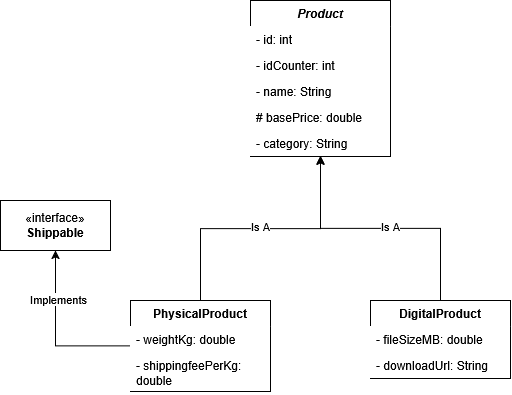

The diagram above was exported from draw.io. Its source (the exported page's mxGraphModel, read from the mxfile embedded in the PNG):
<mxGraphModel dx="1414" dy="787" grid="1" gridSize="10" guides="1" tooltips="1" connect="1" arrows="1" fold="1" page="1" pageScale="1" pageWidth="850" pageHeight="1100" math="0" shadow="0">
  <root>
    <mxCell id="0" />
    <mxCell id="1" parent="0" />
    <mxCell id="1O9ZragjjJ4lfTFUaARH-4" parent="1" style="swimlane;fontStyle=0;childLayout=stackLayout;horizontal=1;startSize=26;fillColor=default;horizontalStack=0;resizeParent=1;resizeParentMax=0;resizeLast=0;collapsible=1;marginBottom=0;whiteSpace=wrap;html=1;" value="&lt;div&gt;&lt;b&gt;&lt;i&gt;Product&lt;/i&gt;&lt;/b&gt;&lt;/div&gt;" vertex="1">
      <mxGeometry height="156" width="140" x="330" y="120" as="geometry" />
    </mxCell>
    <mxCell id="1O9ZragjjJ4lfTFUaARH-5" parent="1O9ZragjjJ4lfTFUaARH-4" style="text;strokeColor=none;fillColor=default;align=left;verticalAlign=top;spacingLeft=4;spacingRight=4;overflow=hidden;rotatable=0;points=[[0,0.5],[1,0.5]];portConstraint=eastwest;whiteSpace=wrap;html=1;" value="- id: int" vertex="1">
      <mxGeometry height="26" width="140" y="26" as="geometry" />
    </mxCell>
    <mxCell id="1O9ZragjjJ4lfTFUaARH-6" parent="1O9ZragjjJ4lfTFUaARH-4" style="text;strokeColor=none;fillColor=default;align=left;verticalAlign=top;spacingLeft=4;spacingRight=4;overflow=hidden;rotatable=0;points=[[0,0.5],[1,0.5]];portConstraint=eastwest;whiteSpace=wrap;html=1;" value="- idCounter: int" vertex="1">
      <mxGeometry height="26" width="140" y="52" as="geometry" />
    </mxCell>
    <mxCell id="1O9ZragjjJ4lfTFUaARH-24" parent="1O9ZragjjJ4lfTFUaARH-4" style="text;strokeColor=none;fillColor=default;align=left;verticalAlign=top;spacingLeft=4;spacingRight=4;overflow=hidden;rotatable=0;points=[[0,0.5],[1,0.5]];portConstraint=eastwest;whiteSpace=wrap;html=1;" value="- name: String" vertex="1">
      <mxGeometry height="26" width="140" y="78" as="geometry" />
    </mxCell>
    <mxCell id="1O9ZragjjJ4lfTFUaARH-25" parent="1O9ZragjjJ4lfTFUaARH-4" style="text;strokeColor=none;fillColor=default;align=left;verticalAlign=top;spacingLeft=4;spacingRight=4;overflow=hidden;rotatable=0;points=[[0,0.5],[1,0.5]];portConstraint=eastwest;whiteSpace=wrap;html=1;" value="# basePrice: double" vertex="1">
      <mxGeometry height="26" width="140" y="104" as="geometry" />
    </mxCell>
    <mxCell id="1O9ZragjjJ4lfTFUaARH-7" parent="1O9ZragjjJ4lfTFUaARH-4" style="text;strokeColor=none;fillColor=default;align=left;verticalAlign=top;spacingLeft=4;spacingRight=4;overflow=hidden;rotatable=0;points=[[0,0.5],[1,0.5]];portConstraint=eastwest;whiteSpace=wrap;html=1;" value="- category: String" vertex="1">
      <mxGeometry height="26" width="140" y="130" as="geometry" />
    </mxCell>
    <mxCell id="1O9ZragjjJ4lfTFUaARH-8" parent="1" style="html=1;whiteSpace=wrap;" value="«interface»&lt;br&gt;&lt;b&gt;Shippable&lt;/b&gt;" vertex="1">
      <mxGeometry height="50" width="110" x="80" y="320" as="geometry" />
    </mxCell>
    <mxCell id="1O9ZragjjJ4lfTFUaARH-22" edge="1" parent="1" source="1O9ZragjjJ4lfTFUaARH-9" style="edgeStyle=orthogonalEdgeStyle;rounded=0;orthogonalLoop=1;jettySize=auto;html=1;entryX=0.5;entryY=1;entryDx=0;entryDy=0;" target="1O9ZragjjJ4lfTFUaARH-8">
      <mxGeometry relative="1" as="geometry" />
    </mxCell>
    <mxCell id="1O9ZragjjJ4lfTFUaARH-23" connectable="0" parent="1O9ZragjjJ4lfTFUaARH-22" style="edgeLabel;html=1;align=center;verticalAlign=middle;resizable=0;points=[];" value="Implements" vertex="1">
      <mxGeometry relative="1" x="0.435" y="-2" as="geometry">
        <mxPoint as="offset" />
      </mxGeometry>
    </mxCell>
    <mxCell id="1O9ZragjjJ4lfTFUaARH-9" parent="1" style="swimlane;fontStyle=0;childLayout=stackLayout;horizontal=1;startSize=26;fillColor=default;horizontalStack=0;resizeParent=1;resizeParentMax=0;resizeLast=0;collapsible=1;marginBottom=0;whiteSpace=wrap;html=1;" value="&lt;b&gt;PhysicalProduct&lt;/b&gt;" vertex="1">
      <mxGeometry height="91" width="140" x="210" y="420" as="geometry" />
    </mxCell>
    <mxCell id="1O9ZragjjJ4lfTFUaARH-10" parent="1O9ZragjjJ4lfTFUaARH-9" style="text;strokeColor=none;fillColor=default;align=left;verticalAlign=top;spacingLeft=4;spacingRight=4;overflow=hidden;rotatable=0;points=[[0,0.5],[1,0.5]];portConstraint=eastwest;whiteSpace=wrap;html=1;" value="- weightKg: double" vertex="1">
      <mxGeometry height="26" width="140" y="26" as="geometry" />
    </mxCell>
    <mxCell id="1O9ZragjjJ4lfTFUaARH-11" parent="1O9ZragjjJ4lfTFUaARH-9" style="text;strokeColor=none;fillColor=default;align=left;verticalAlign=top;spacingLeft=4;spacingRight=4;overflow=hidden;rotatable=0;points=[[0,0.5],[1,0.5]];portConstraint=eastwest;whiteSpace=wrap;html=1;" value="- shippingfeePerKg: double" vertex="1">
      <mxGeometry height="39" width="140" y="52" as="geometry" />
    </mxCell>
    <mxCell id="1O9ZragjjJ4lfTFUaARH-20" edge="1" parent="1" source="1O9ZragjjJ4lfTFUaARH-13" style="edgeStyle=orthogonalEdgeStyle;rounded=0;orthogonalLoop=1;jettySize=auto;html=1;entryX=0.5;entryY=1;entryDx=0;entryDy=0;" target="1O9ZragjjJ4lfTFUaARH-4">
      <mxGeometry relative="1" as="geometry" />
    </mxCell>
    <mxCell id="1O9ZragjjJ4lfTFUaARH-21" connectable="0" parent="1O9ZragjjJ4lfTFUaARH-20" style="edgeLabel;html=1;align=center;verticalAlign=middle;resizable=0;points=[];" value="&lt;div&gt;Is A&lt;/div&gt;" vertex="1">
      <mxGeometry relative="1" x="-0.0652" y="-3" as="geometry">
        <mxPoint as="offset" />
      </mxGeometry>
    </mxCell>
    <mxCell id="1O9ZragjjJ4lfTFUaARH-13" parent="1" style="swimlane;fontStyle=0;childLayout=stackLayout;horizontal=1;startSize=26;fillColor=default;horizontalStack=0;resizeParent=1;resizeParentMax=0;resizeLast=0;collapsible=1;marginBottom=0;whiteSpace=wrap;html=1;" value="&lt;b&gt;DigitalProduct&lt;/b&gt;" vertex="1">
      <mxGeometry height="78" width="140" x="450" y="420" as="geometry" />
    </mxCell>
    <mxCell id="1O9ZragjjJ4lfTFUaARH-14" parent="1O9ZragjjJ4lfTFUaARH-13" style="text;strokeColor=none;fillColor=default;align=left;verticalAlign=top;spacingLeft=4;spacingRight=4;overflow=hidden;rotatable=0;points=[[0,0.5],[1,0.5]];portConstraint=eastwest;whiteSpace=wrap;html=1;" value="- fileSizeMB: double" vertex="1">
      <mxGeometry height="26" width="140" y="26" as="geometry" />
    </mxCell>
    <mxCell id="1O9ZragjjJ4lfTFUaARH-15" parent="1O9ZragjjJ4lfTFUaARH-13" style="text;strokeColor=none;fillColor=default;align=left;verticalAlign=top;spacingLeft=4;spacingRight=4;overflow=hidden;rotatable=0;points=[[0,0.5],[1,0.5]];portConstraint=eastwest;whiteSpace=wrap;html=1;" value="- downloadUrl: String" vertex="1">
      <mxGeometry height="26" width="140" y="52" as="geometry" />
    </mxCell>
    <mxCell id="1O9ZragjjJ4lfTFUaARH-18" edge="1" parent="1" source="1O9ZragjjJ4lfTFUaARH-9" style="edgeStyle=orthogonalEdgeStyle;rounded=0;orthogonalLoop=1;jettySize=auto;html=1;entryX=0.5;entryY=0.962;entryDx=0;entryDy=0;entryPerimeter=0;" target="1O9ZragjjJ4lfTFUaARH-7">
      <mxGeometry relative="1" as="geometry" />
    </mxCell>
    <mxCell id="1O9ZragjjJ4lfTFUaARH-19" connectable="0" parent="1O9ZragjjJ4lfTFUaARH-18" style="edgeLabel;html=1;align=center;verticalAlign=middle;resizable=0;points=[];" value="Is A" vertex="1">
      <mxGeometry relative="1" x="0.1986" y="3" as="geometry">
        <mxPoint x="-28" as="offset" />
      </mxGeometry>
    </mxCell>
  </root>
</mxGraphModel>